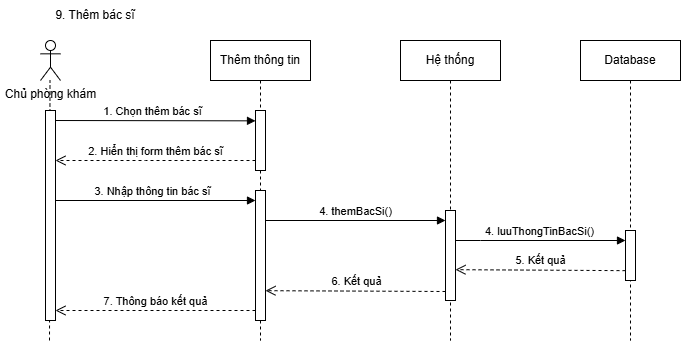

The diagram above was exported from draw.io. Its source (the exported page's mxGraphModel, read from the mxfile embedded in the PNG):
<mxGraphModel dx="2056" dy="-1074" grid="1" gridSize="10" guides="1" tooltips="1" connect="1" arrows="1" fold="1" page="1" pageScale="1" pageWidth="850" pageHeight="1100" math="0" shadow="0">
  <root>
    <mxCell id="0" />
    <mxCell id="1" parent="0" />
    <mxCell id="H0BpwfB7jCVNheAWr-It-203" value="9. Thêm bác sĩ" style="text;html=1;align=center;verticalAlign=middle;whiteSpace=wrap;rounded=0;" vertex="1" parent="1">
      <mxGeometry y="2550" width="190" height="30" as="geometry" />
    </mxCell>
    <mxCell id="H0BpwfB7jCVNheAWr-It-204" value="Chủ phòng khám" style="shape=umlActor;verticalLabelPosition=bottom;verticalAlign=top;html=1;outlineConnect=0;" vertex="1" parent="1">
      <mxGeometry x="40" y="2590" width="20" height="40" as="geometry" />
    </mxCell>
    <mxCell id="H0BpwfB7jCVNheAWr-It-205" value="" style="endArrow=none;dashed=1;html=1;rounded=0;" edge="1" parent="1">
      <mxGeometry width="50" height="50" relative="1" as="geometry">
        <mxPoint x="49" y="2890" as="sourcePoint" />
        <mxPoint x="49.5" y="2630" as="targetPoint" />
      </mxGeometry>
    </mxCell>
    <mxCell id="H0BpwfB7jCVNheAWr-It-206" value="Thêm thông tin" style="shape=umlLifeline;perimeter=lifelinePerimeter;whiteSpace=wrap;html=1;container=0;dropTarget=0;collapsible=0;recursiveResize=0;outlineConnect=0;portConstraint=eastwest;newEdgeStyle={&quot;edgeStyle&quot;:&quot;elbowEdgeStyle&quot;,&quot;elbow&quot;:&quot;vertical&quot;,&quot;curved&quot;:0,&quot;rounded&quot;:0};" vertex="1" parent="1">
      <mxGeometry x="210" y="2590" width="100" height="300" as="geometry" />
    </mxCell>
    <mxCell id="H0BpwfB7jCVNheAWr-It-207" value="" style="html=1;points=[];perimeter=orthogonalPerimeter;outlineConnect=0;targetShapes=umlLifeline;portConstraint=eastwest;newEdgeStyle={&quot;edgeStyle&quot;:&quot;elbowEdgeStyle&quot;,&quot;elbow&quot;:&quot;vertical&quot;,&quot;curved&quot;:0,&quot;rounded&quot;:0};" vertex="1" parent="H0BpwfB7jCVNheAWr-It-206">
      <mxGeometry x="45" y="70" width="10" height="60" as="geometry" />
    </mxCell>
    <mxCell id="H0BpwfB7jCVNheAWr-It-208" value="" style="html=1;points=[];perimeter=orthogonalPerimeter;outlineConnect=0;targetShapes=umlLifeline;portConstraint=eastwest;newEdgeStyle={&quot;edgeStyle&quot;:&quot;elbowEdgeStyle&quot;,&quot;elbow&quot;:&quot;vertical&quot;,&quot;curved&quot;:0,&quot;rounded&quot;:0};" vertex="1" parent="H0BpwfB7jCVNheAWr-It-206">
      <mxGeometry x="45" y="150" width="10" height="130" as="geometry" />
    </mxCell>
    <mxCell id="H0BpwfB7jCVNheAWr-It-209" value="1. Chọn thêm bác sĩ" style="html=1;verticalAlign=bottom;endArrow=block;edgeStyle=elbowEdgeStyle;elbow=vertical;curved=0;rounded=0;" edge="1" parent="1" target="H0BpwfB7jCVNheAWr-It-207">
      <mxGeometry x="-0.0031" relative="1" as="geometry">
        <mxPoint x="50" y="2670" as="sourcePoint" />
        <Array as="points">
          <mxPoint x="200" y="2670.34" />
        </Array>
        <mxPoint x="215" y="2670.34" as="targetPoint" />
        <mxPoint as="offset" />
      </mxGeometry>
    </mxCell>
    <mxCell id="H0BpwfB7jCVNheAWr-It-210" value="Hệ thống&lt;span style=&quot;color: rgba(0, 0, 0, 0); font-family: monospace; font-size: 0px; text-align: start; text-wrap: nowrap;&quot;&gt;%3CmxGraphModel%3E%3Croot%3E%3CmxCell%20id%3D%220%22%2F%3E%3CmxCell%20id%3D%221%22%20parent%3D%220%22%2F%3E%3CmxCell%20id%3D%222%22%20value%3D%223.%20return%20False%22%20style%3D%22html%3D1%3BverticalAlign%3Dbottom%3BendArrow%3Dopen%3Bdashed%3D1%3BendSize%3D8%3BedgeStyle%3DelbowEdgeStyle%3Belbow%3Dvertical%3Bcurved%3D0%3Brounded%3D0%3B%22%20edge%3D%221%22%20parent%3D%221%22%3E%3CmxGeometry%20relative%3D%221%22%20as%3D%22geometry%22%3E%3CmxPoint%20x%3D%22215%22%20y%3D%22160%22%20as%3D%22targetPoint%22%2F%3E%3CArray%20as%3D%22points%22%3E%3CmxPoint%20x%3D%22245%22%20y%3D%22160%22%2F%3E%3C%2FArray%3E%3CmxPoint%20x%3D%22345%22%20y%3D%22160%22%20as%3D%22sourcePoint%22%2F%3E%3C%2FmxGeometry%3E%3C%2FmxCell%3E%3C%2Froot%3E%3C%2FmxGraphModel%3E&lt;/span&gt;" style="shape=umlLifeline;perimeter=lifelinePerimeter;whiteSpace=wrap;html=1;container=0;dropTarget=0;collapsible=0;recursiveResize=0;outlineConnect=0;portConstraint=eastwest;newEdgeStyle={&quot;edgeStyle&quot;:&quot;elbowEdgeStyle&quot;,&quot;elbow&quot;:&quot;vertical&quot;,&quot;curved&quot;:0,&quot;rounded&quot;:0};" vertex="1" parent="1">
      <mxGeometry x="400" y="2590" width="100" height="300" as="geometry" />
    </mxCell>
    <mxCell id="H0BpwfB7jCVNheAWr-It-211" value="" style="html=1;points=[];perimeter=orthogonalPerimeter;outlineConnect=0;targetShapes=umlLifeline;portConstraint=eastwest;newEdgeStyle={&quot;edgeStyle&quot;:&quot;elbowEdgeStyle&quot;,&quot;elbow&quot;:&quot;vertical&quot;,&quot;curved&quot;:0,&quot;rounded&quot;:0};" vertex="1" parent="H0BpwfB7jCVNheAWr-It-210">
      <mxGeometry x="45" y="170" width="10" height="90" as="geometry" />
    </mxCell>
    <mxCell id="H0BpwfB7jCVNheAWr-It-212" value="Database" style="shape=umlLifeline;perimeter=lifelinePerimeter;whiteSpace=wrap;html=1;container=0;dropTarget=0;collapsible=0;recursiveResize=0;outlineConnect=0;portConstraint=eastwest;newEdgeStyle={&quot;edgeStyle&quot;:&quot;elbowEdgeStyle&quot;,&quot;elbow&quot;:&quot;vertical&quot;,&quot;curved&quot;:0,&quot;rounded&quot;:0};" vertex="1" parent="1">
      <mxGeometry x="580" y="2590" width="100" height="300" as="geometry" />
    </mxCell>
    <mxCell id="H0BpwfB7jCVNheAWr-It-213" value="" style="html=1;points=[];perimeter=orthogonalPerimeter;outlineConnect=0;targetShapes=umlLifeline;portConstraint=eastwest;newEdgeStyle={&quot;edgeStyle&quot;:&quot;elbowEdgeStyle&quot;,&quot;elbow&quot;:&quot;vertical&quot;,&quot;curved&quot;:0,&quot;rounded&quot;:0};" vertex="1" parent="H0BpwfB7jCVNheAWr-It-212">
      <mxGeometry x="45" y="190" width="10" height="50" as="geometry" />
    </mxCell>
    <mxCell id="H0BpwfB7jCVNheAWr-It-214" value="2. Hiển thị form thêm bác sĩ" style="html=1;verticalAlign=bottom;endArrow=open;dashed=1;endSize=8;edgeStyle=elbowEdgeStyle;elbow=vertical;curved=0;rounded=0;" edge="1" parent="1" source="H0BpwfB7jCVNheAWr-It-207" target="H0BpwfB7jCVNheAWr-It-221">
      <mxGeometry relative="1" as="geometry">
        <mxPoint x="50" y="2710" as="targetPoint" />
        <Array as="points">
          <mxPoint x="145" y="2710" />
          <mxPoint x="105" y="2700" />
        </Array>
        <mxPoint x="250" y="2710" as="sourcePoint" />
        <mxPoint as="offset" />
      </mxGeometry>
    </mxCell>
    <mxCell id="H0BpwfB7jCVNheAWr-It-215" value="3. Nhập thông tin bác sĩ" style="html=1;verticalAlign=bottom;endArrow=block;edgeStyle=elbowEdgeStyle;elbow=vertical;curved=0;rounded=0;" edge="1" parent="1" target="H0BpwfB7jCVNheAWr-It-208">
      <mxGeometry x="-0.0031" relative="1" as="geometry">
        <mxPoint x="50" y="2750" as="sourcePoint" />
        <Array as="points">
          <mxPoint x="50" y="2750" />
        </Array>
        <mxPoint x="230" y="2750" as="targetPoint" />
        <mxPoint as="offset" />
      </mxGeometry>
    </mxCell>
    <mxCell id="H0BpwfB7jCVNheAWr-It-216" value="4. themBacSi()" style="html=1;verticalAlign=bottom;endArrow=block;edgeStyle=elbowEdgeStyle;elbow=vertical;curved=0;rounded=0;" edge="1" parent="1" target="H0BpwfB7jCVNheAWr-It-211">
      <mxGeometry x="-0.0031" relative="1" as="geometry">
        <mxPoint x="265" y="2770" as="sourcePoint" />
        <Array as="points">
          <mxPoint x="265" y="2770" />
        </Array>
        <mxPoint x="430" y="2770" as="targetPoint" />
        <mxPoint as="offset" />
      </mxGeometry>
    </mxCell>
    <mxCell id="H0BpwfB7jCVNheAWr-It-217" value="4. luuThongTinBacSi()" style="html=1;verticalAlign=bottom;endArrow=block;edgeStyle=elbowEdgeStyle;elbow=vertical;curved=0;rounded=0;" edge="1" parent="1" source="H0BpwfB7jCVNheAWr-It-211" target="H0BpwfB7jCVNheAWr-It-213">
      <mxGeometry x="-0.0031" relative="1" as="geometry">
        <mxPoint x="490" y="2790" as="sourcePoint" />
        <Array as="points">
          <mxPoint x="480" y="2790" />
        </Array>
        <mxPoint x="620" y="2790" as="targetPoint" />
        <mxPoint as="offset" />
      </mxGeometry>
    </mxCell>
    <mxCell id="H0BpwfB7jCVNheAWr-It-218" value="5. Kết quả" style="html=1;verticalAlign=bottom;endArrow=open;dashed=1;endSize=8;edgeStyle=elbowEdgeStyle;elbow=vertical;curved=0;rounded=0;exitX=0;exitY=0.803;exitDx=0;exitDy=0;exitPerimeter=0;" edge="1" parent="1" source="H0BpwfB7jCVNheAWr-It-213" target="H0BpwfB7jCVNheAWr-It-211">
      <mxGeometry relative="1" as="geometry">
        <mxPoint x="417.5" y="2819.17" as="targetPoint" />
        <Array as="points">
          <mxPoint x="512.5" y="2819.17" />
          <mxPoint x="472.5" y="2809.17" />
        </Array>
        <mxPoint x="622.5" y="2819.17" as="sourcePoint" />
        <mxPoint as="offset" />
      </mxGeometry>
    </mxCell>
    <mxCell id="H0BpwfB7jCVNheAWr-It-219" value="6. Kết quả" style="html=1;verticalAlign=bottom;endArrow=open;dashed=1;endSize=8;edgeStyle=elbowEdgeStyle;elbow=vertical;curved=0;rounded=0;exitX=0;exitY=0.803;exitDx=0;exitDy=0;exitPerimeter=0;" edge="1" parent="1" target="H0BpwfB7jCVNheAWr-It-208">
      <mxGeometry relative="1" as="geometry">
        <mxPoint x="275" y="2840" as="targetPoint" />
        <Array as="points">
          <mxPoint x="332.5" y="2840.17" />
          <mxPoint x="292.5" y="2830.17" />
        </Array>
        <mxPoint x="445" y="2841" as="sourcePoint" />
        <mxPoint as="offset" />
      </mxGeometry>
    </mxCell>
    <mxCell id="H0BpwfB7jCVNheAWr-It-220" value="7. Thông báo kết quả" style="html=1;verticalAlign=bottom;endArrow=open;dashed=1;endSize=8;edgeStyle=elbowEdgeStyle;elbow=vertical;curved=0;rounded=0;" edge="1" parent="1" source="H0BpwfB7jCVNheAWr-It-208" target="H0BpwfB7jCVNheAWr-It-221">
      <mxGeometry relative="1" as="geometry">
        <mxPoint x="50" y="2860" as="targetPoint" />
        <Array as="points">
          <mxPoint x="60" y="2860" />
          <mxPoint x="97.5" y="2850.17" />
        </Array>
        <mxPoint x="250" y="2861" as="sourcePoint" />
        <mxPoint as="offset" />
      </mxGeometry>
    </mxCell>
    <mxCell id="H0BpwfB7jCVNheAWr-It-221" value="" style="html=1;points=[];perimeter=orthogonalPerimeter;outlineConnect=0;targetShapes=umlLifeline;portConstraint=eastwest;newEdgeStyle={&quot;edgeStyle&quot;:&quot;elbowEdgeStyle&quot;,&quot;elbow&quot;:&quot;vertical&quot;,&quot;curved&quot;:0,&quot;rounded&quot;:0};" vertex="1" parent="1">
      <mxGeometry x="45" y="2660" width="10" height="210" as="geometry" />
    </mxCell>
  </root>
</mxGraphModel>